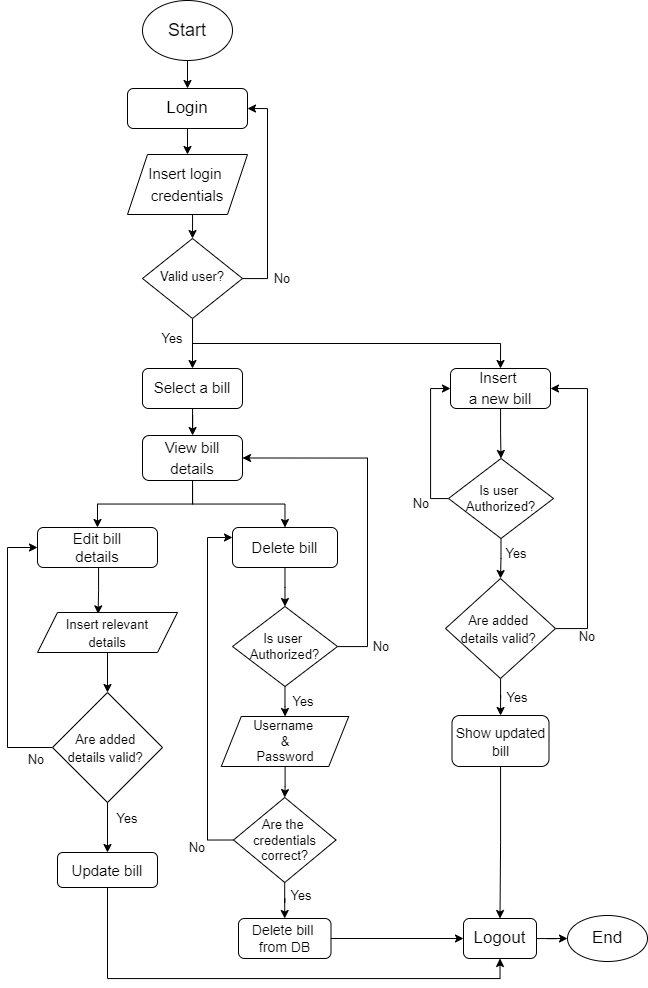

The diagram above was exported from draw.io. Its source (the exported page's mxGraphModel, read from the mxfile embedded in the PNG):
<mxGraphModel dx="776" dy="505" grid="1" gridSize="10" guides="1" tooltips="1" connect="1" arrows="1" fold="1" page="1" pageScale="1" pageWidth="827" pageHeight="1169" math="0" shadow="0">
  <root>
    <mxCell id="WIyWlLk6GJQsqaUBKTNV-0" />
    <mxCell id="WIyWlLk6GJQsqaUBKTNV-1" parent="WIyWlLk6GJQsqaUBKTNV-0" />
    <mxCell id="vm6tLWjpwFGpiI0UJGbq-17" style="edgeStyle=orthogonalEdgeStyle;rounded=0;orthogonalLoop=1;jettySize=auto;html=1;entryX=0.5;entryY=0;entryDx=0;entryDy=0;fontSize=13;" edge="1" parent="WIyWlLk6GJQsqaUBKTNV-1" source="WIyWlLk6GJQsqaUBKTNV-3" target="vm6tLWjpwFGpiI0UJGbq-2">
      <mxGeometry relative="1" as="geometry" />
    </mxCell>
    <mxCell id="WIyWlLk6GJQsqaUBKTNV-3" value="&lt;span style=&quot;font-size: 17px&quot;&gt;Login&lt;/span&gt;" style="rounded=1;whiteSpace=wrap;html=1;fontSize=12;glass=0;strokeWidth=1;shadow=0;" parent="WIyWlLk6GJQsqaUBKTNV-1" vertex="1">
      <mxGeometry x="160" y="150" width="120" height="40" as="geometry" />
    </mxCell>
    <mxCell id="vm6tLWjpwFGpiI0UJGbq-4" style="edgeStyle=orthogonalEdgeStyle;rounded=0;orthogonalLoop=1;jettySize=auto;html=1;entryX=1;entryY=0.5;entryDx=0;entryDy=0;fontSize=15;" edge="1" parent="WIyWlLk6GJQsqaUBKTNV-1" source="WIyWlLk6GJQsqaUBKTNV-6" target="WIyWlLk6GJQsqaUBKTNV-3">
      <mxGeometry relative="1" as="geometry">
        <Array as="points">
          <mxPoint x="300" y="340" />
          <mxPoint x="300" y="170" />
        </Array>
      </mxGeometry>
    </mxCell>
    <mxCell id="vm6tLWjpwFGpiI0UJGbq-20" style="edgeStyle=orthogonalEdgeStyle;rounded=0;orthogonalLoop=1;jettySize=auto;html=1;exitX=0.5;exitY=1;exitDx=0;exitDy=0;entryX=0.5;entryY=0;entryDx=0;entryDy=0;fontSize=13;" edge="1" parent="WIyWlLk6GJQsqaUBKTNV-1" source="WIyWlLk6GJQsqaUBKTNV-6" target="vm6tLWjpwFGpiI0UJGbq-3">
      <mxGeometry relative="1" as="geometry" />
    </mxCell>
    <mxCell id="vm6tLWjpwFGpiI0UJGbq-21" style="edgeStyle=orthogonalEdgeStyle;rounded=0;orthogonalLoop=1;jettySize=auto;html=1;exitX=0.5;exitY=1;exitDx=0;exitDy=0;entryX=0.5;entryY=0;entryDx=0;entryDy=0;fontSize=13;" edge="1" parent="WIyWlLk6GJQsqaUBKTNV-1" source="WIyWlLk6GJQsqaUBKTNV-6" target="vm6tLWjpwFGpiI0UJGbq-6">
      <mxGeometry relative="1" as="geometry" />
    </mxCell>
    <mxCell id="WIyWlLk6GJQsqaUBKTNV-6" value="&lt;font style=&quot;font-size: 13px&quot;&gt;Valid user?&lt;/font&gt;" style="rhombus;whiteSpace=wrap;html=1;shadow=0;fontFamily=Helvetica;fontSize=12;align=center;strokeWidth=1;spacing=6;spacingTop=-4;" parent="WIyWlLk6GJQsqaUBKTNV-1" vertex="1">
      <mxGeometry x="175" y="300" width="100" height="80" as="geometry" />
    </mxCell>
    <mxCell id="vm6tLWjpwFGpiI0UJGbq-66" style="edgeStyle=orthogonalEdgeStyle;rounded=0;orthogonalLoop=1;jettySize=auto;html=1;entryX=0.44;entryY=0.035;entryDx=0;entryDy=0;entryPerimeter=0;fontSize=17;" edge="1" parent="WIyWlLk6GJQsqaUBKTNV-1">
      <mxGeometry relative="1" as="geometry">
        <mxPoint x="129" y="629" as="sourcePoint" />
        <mxPoint x="130.60000000000002" y="675.4" as="targetPoint" />
        <Array as="points">
          <mxPoint x="131" y="629" />
          <mxPoint x="131" y="652" />
        </Array>
      </mxGeometry>
    </mxCell>
    <mxCell id="WIyWlLk6GJQsqaUBKTNV-11" value="&lt;font style=&quot;font-size: 15px&quot;&gt;Edit bill&lt;br&gt;details&lt;br&gt;&lt;/font&gt;" style="rounded=1;whiteSpace=wrap;html=1;fontSize=12;glass=0;strokeWidth=1;shadow=0;" parent="WIyWlLk6GJQsqaUBKTNV-1" vertex="1">
      <mxGeometry x="70" y="589" width="120" height="40" as="geometry" />
    </mxCell>
    <mxCell id="vm6tLWjpwFGpiI0UJGbq-1" style="edgeStyle=orthogonalEdgeStyle;rounded=0;orthogonalLoop=1;jettySize=auto;html=1;fontSize=18;" edge="1" parent="WIyWlLk6GJQsqaUBKTNV-1" source="vm6tLWjpwFGpiI0UJGbq-0">
      <mxGeometry relative="1" as="geometry">
        <mxPoint x="220" y="150" as="targetPoint" />
      </mxGeometry>
    </mxCell>
    <mxCell id="vm6tLWjpwFGpiI0UJGbq-0" value="&lt;font style=&quot;font-size: 18px&quot;&gt;Start&lt;/font&gt;" style="ellipse;whiteSpace=wrap;html=1;" vertex="1" parent="WIyWlLk6GJQsqaUBKTNV-1">
      <mxGeometry x="175" y="62" width="90" height="60" as="geometry" />
    </mxCell>
    <mxCell id="vm6tLWjpwFGpiI0UJGbq-18" style="edgeStyle=orthogonalEdgeStyle;rounded=0;orthogonalLoop=1;jettySize=auto;html=1;exitX=0.5;exitY=1;exitDx=0;exitDy=0;entryX=0.5;entryY=0;entryDx=0;entryDy=0;fontSize=13;" edge="1" parent="WIyWlLk6GJQsqaUBKTNV-1" source="vm6tLWjpwFGpiI0UJGbq-2" target="WIyWlLk6GJQsqaUBKTNV-6">
      <mxGeometry relative="1" as="geometry" />
    </mxCell>
    <mxCell id="vm6tLWjpwFGpiI0UJGbq-2" value="&lt;font style=&quot;font-size: 15px&quot;&gt;Insert login&amp;nbsp;&lt;br&gt;credentials&lt;br&gt;&lt;/font&gt;" style="shape=parallelogram;perimeter=parallelogramPerimeter;whiteSpace=wrap;html=1;fixedSize=1;fontSize=18;" vertex="1" parent="WIyWlLk6GJQsqaUBKTNV-1">
      <mxGeometry x="160" y="216" width="120" height="60" as="geometry" />
    </mxCell>
    <mxCell id="vm6tLWjpwFGpiI0UJGbq-9" value="" style="edgeStyle=orthogonalEdgeStyle;rounded=0;orthogonalLoop=1;jettySize=auto;html=1;fontSize=15;" edge="1" parent="WIyWlLk6GJQsqaUBKTNV-1" source="vm6tLWjpwFGpiI0UJGbq-3" target="vm6tLWjpwFGpiI0UJGbq-8">
      <mxGeometry relative="1" as="geometry" />
    </mxCell>
    <mxCell id="vm6tLWjpwFGpiI0UJGbq-3" value="&lt;font style=&quot;font-size: 15px&quot;&gt;Select a bill&lt;/font&gt;" style="rounded=1;whiteSpace=wrap;html=1;fontSize=17;" vertex="1" parent="WIyWlLk6GJQsqaUBKTNV-1">
      <mxGeometry x="175" y="430" width="100" height="40" as="geometry" />
    </mxCell>
    <mxCell id="vm6tLWjpwFGpiI0UJGbq-52" style="edgeStyle=orthogonalEdgeStyle;rounded=0;orthogonalLoop=1;jettySize=auto;html=1;entryX=0.5;entryY=0;entryDx=0;entryDy=0;fontSize=14;" edge="1" parent="WIyWlLk6GJQsqaUBKTNV-1" source="vm6tLWjpwFGpiI0UJGbq-6" target="vm6tLWjpwFGpiI0UJGbq-48">
      <mxGeometry relative="1" as="geometry" />
    </mxCell>
    <mxCell id="vm6tLWjpwFGpiI0UJGbq-6" value="&lt;font style=&quot;font-size: 15px&quot;&gt;Insert &lt;br&gt;a new bill&lt;br&gt;&lt;/font&gt;" style="rounded=1;whiteSpace=wrap;html=1;fontSize=17;" vertex="1" parent="WIyWlLk6GJQsqaUBKTNV-1">
      <mxGeometry x="483" y="430" width="100" height="40" as="geometry" />
    </mxCell>
    <mxCell id="vm6tLWjpwFGpiI0UJGbq-37" style="edgeStyle=orthogonalEdgeStyle;rounded=0;orthogonalLoop=1;jettySize=auto;html=1;entryX=0.5;entryY=0;entryDx=0;entryDy=0;fontSize=13;" edge="1" parent="WIyWlLk6GJQsqaUBKTNV-1" source="vm6tLWjpwFGpiI0UJGbq-8" target="WIyWlLk6GJQsqaUBKTNV-11">
      <mxGeometry relative="1" as="geometry" />
    </mxCell>
    <mxCell id="vm6tLWjpwFGpiI0UJGbq-38" style="edgeStyle=orthogonalEdgeStyle;rounded=0;orthogonalLoop=1;jettySize=auto;html=1;exitX=0.5;exitY=1;exitDx=0;exitDy=0;entryX=0.5;entryY=0;entryDx=0;entryDy=0;fontSize=13;" edge="1" parent="WIyWlLk6GJQsqaUBKTNV-1" source="vm6tLWjpwFGpiI0UJGbq-8" target="vm6tLWjpwFGpiI0UJGbq-10">
      <mxGeometry relative="1" as="geometry" />
    </mxCell>
    <mxCell id="vm6tLWjpwFGpiI0UJGbq-8" value="&lt;font style=&quot;font-size: 15px&quot;&gt;View bill&lt;br&gt;details&lt;/font&gt;" style="rounded=1;whiteSpace=wrap;html=1;fontSize=17;" vertex="1" parent="WIyWlLk6GJQsqaUBKTNV-1">
      <mxGeometry x="175" y="497" width="100" height="45" as="geometry" />
    </mxCell>
    <mxCell id="vm6tLWjpwFGpiI0UJGbq-39" style="edgeStyle=orthogonalEdgeStyle;rounded=0;orthogonalLoop=1;jettySize=auto;html=1;entryX=0.5;entryY=0;entryDx=0;entryDy=0;fontSize=13;" edge="1" parent="WIyWlLk6GJQsqaUBKTNV-1" source="vm6tLWjpwFGpiI0UJGbq-10" target="vm6tLWjpwFGpiI0UJGbq-24">
      <mxGeometry relative="1" as="geometry" />
    </mxCell>
    <mxCell id="vm6tLWjpwFGpiI0UJGbq-10" value="&lt;font style=&quot;font-size: 15px&quot;&gt;Delete bill&lt;br&gt;&lt;/font&gt;" style="rounded=1;whiteSpace=wrap;html=1;fontSize=12;glass=0;strokeWidth=1;shadow=0;" vertex="1" parent="WIyWlLk6GJQsqaUBKTNV-1">
      <mxGeometry x="265" y="589" width="105" height="40" as="geometry" />
    </mxCell>
    <mxCell id="vm6tLWjpwFGpiI0UJGbq-14" value="" style="edgeStyle=orthogonalEdgeStyle;rounded=0;orthogonalLoop=1;jettySize=auto;html=1;fontSize=13;" edge="1" parent="WIyWlLk6GJQsqaUBKTNV-1" source="vm6tLWjpwFGpiI0UJGbq-11" target="vm6tLWjpwFGpiI0UJGbq-13">
      <mxGeometry relative="1" as="geometry" />
    </mxCell>
    <mxCell id="vm6tLWjpwFGpiI0UJGbq-11" value="&lt;font style=&quot;font-size: 13px&quot;&gt;Insert relevant&lt;br&gt;details&lt;/font&gt;" style="shape=parallelogram;perimeter=parallelogramPerimeter;whiteSpace=wrap;html=1;fixedSize=1;fontSize=15;" vertex="1" parent="WIyWlLk6GJQsqaUBKTNV-1">
      <mxGeometry x="70" y="674" width="140" height="40" as="geometry" />
    </mxCell>
    <mxCell id="vm6tLWjpwFGpiI0UJGbq-16" value="" style="edgeStyle=orthogonalEdgeStyle;rounded=0;orthogonalLoop=1;jettySize=auto;html=1;fontSize=13;" edge="1" parent="WIyWlLk6GJQsqaUBKTNV-1" source="vm6tLWjpwFGpiI0UJGbq-13" target="vm6tLWjpwFGpiI0UJGbq-15">
      <mxGeometry relative="1" as="geometry" />
    </mxCell>
    <mxCell id="vm6tLWjpwFGpiI0UJGbq-27" style="edgeStyle=orthogonalEdgeStyle;rounded=0;orthogonalLoop=1;jettySize=auto;html=1;entryX=0;entryY=0.5;entryDx=0;entryDy=0;fontSize=13;" edge="1" parent="WIyWlLk6GJQsqaUBKTNV-1" source="vm6tLWjpwFGpiI0UJGbq-13" target="WIyWlLk6GJQsqaUBKTNV-11">
      <mxGeometry relative="1" as="geometry">
        <Array as="points">
          <mxPoint x="40" y="809" />
          <mxPoint x="40" y="609" />
        </Array>
      </mxGeometry>
    </mxCell>
    <mxCell id="vm6tLWjpwFGpiI0UJGbq-13" value="&lt;font style=&quot;font-size: 13px&quot;&gt;Are added&amp;nbsp;&lt;br&gt;details valid?&amp;nbsp;&lt;/font&gt;" style="rhombus;whiteSpace=wrap;html=1;fontSize=15;" vertex="1" parent="WIyWlLk6GJQsqaUBKTNV-1">
      <mxGeometry x="85" y="754" width="110" height="110" as="geometry" />
    </mxCell>
    <mxCell id="vm6tLWjpwFGpiI0UJGbq-65" style="edgeStyle=orthogonalEdgeStyle;rounded=0;orthogonalLoop=1;jettySize=auto;html=1;entryX=0.5;entryY=1;entryDx=0;entryDy=0;fontSize=17;" edge="1" parent="WIyWlLk6GJQsqaUBKTNV-1" source="vm6tLWjpwFGpiI0UJGbq-15" target="vm6tLWjpwFGpiI0UJGbq-61">
      <mxGeometry relative="1" as="geometry">
        <Array as="points">
          <mxPoint x="140" y="1040" />
          <mxPoint x="532" y="1040" />
        </Array>
      </mxGeometry>
    </mxCell>
    <mxCell id="vm6tLWjpwFGpiI0UJGbq-15" value="Update bill" style="rounded=1;whiteSpace=wrap;html=1;fontSize=15;" vertex="1" parent="WIyWlLk6GJQsqaUBKTNV-1">
      <mxGeometry x="90" y="914" width="100" height="35" as="geometry" />
    </mxCell>
    <mxCell id="vm6tLWjpwFGpiI0UJGbq-26" value="" style="edgeStyle=orthogonalEdgeStyle;rounded=0;orthogonalLoop=1;jettySize=auto;html=1;fontSize=13;" edge="1" parent="WIyWlLk6GJQsqaUBKTNV-1" source="vm6tLWjpwFGpiI0UJGbq-24" target="vm6tLWjpwFGpiI0UJGbq-25">
      <mxGeometry relative="1" as="geometry" />
    </mxCell>
    <mxCell id="vm6tLWjpwFGpiI0UJGbq-40" style="edgeStyle=orthogonalEdgeStyle;rounded=0;orthogonalLoop=1;jettySize=auto;html=1;entryX=1;entryY=0.5;entryDx=0;entryDy=0;fontSize=13;" edge="1" parent="WIyWlLk6GJQsqaUBKTNV-1" source="vm6tLWjpwFGpiI0UJGbq-24" target="vm6tLWjpwFGpiI0UJGbq-8">
      <mxGeometry relative="1" as="geometry">
        <Array as="points">
          <mxPoint x="400" y="708" />
          <mxPoint x="400" y="520" />
        </Array>
      </mxGeometry>
    </mxCell>
    <mxCell id="vm6tLWjpwFGpiI0UJGbq-24" value="Is user&amp;nbsp;&lt;br&gt;Authorized?" style="rhombus;whiteSpace=wrap;html=1;fontSize=13;" vertex="1" parent="WIyWlLk6GJQsqaUBKTNV-1">
      <mxGeometry x="265" y="668" width="105" height="80" as="geometry" />
    </mxCell>
    <mxCell id="vm6tLWjpwFGpiI0UJGbq-29" value="" style="edgeStyle=orthogonalEdgeStyle;rounded=0;orthogonalLoop=1;jettySize=auto;html=1;fontSize=13;" edge="1" parent="WIyWlLk6GJQsqaUBKTNV-1" source="vm6tLWjpwFGpiI0UJGbq-25" target="vm6tLWjpwFGpiI0UJGbq-28">
      <mxGeometry relative="1" as="geometry" />
    </mxCell>
    <mxCell id="vm6tLWjpwFGpiI0UJGbq-25" value="Username&amp;nbsp;&lt;br&gt;&amp;amp;&lt;br&gt;Password" style="shape=parallelogram;perimeter=parallelogramPerimeter;whiteSpace=wrap;html=1;fixedSize=1;fontSize=13;" vertex="1" parent="WIyWlLk6GJQsqaUBKTNV-1">
      <mxGeometry x="253.75" y="778" width="127.5" height="50" as="geometry" />
    </mxCell>
    <mxCell id="vm6tLWjpwFGpiI0UJGbq-43" value="" style="edgeStyle=orthogonalEdgeStyle;rounded=0;orthogonalLoop=1;jettySize=auto;html=1;fontSize=13;" edge="1" parent="WIyWlLk6GJQsqaUBKTNV-1" source="vm6tLWjpwFGpiI0UJGbq-28" target="vm6tLWjpwFGpiI0UJGbq-42">
      <mxGeometry relative="1" as="geometry" />
    </mxCell>
    <mxCell id="vm6tLWjpwFGpiI0UJGbq-45" style="edgeStyle=orthogonalEdgeStyle;rounded=0;orthogonalLoop=1;jettySize=auto;html=1;exitX=0;exitY=0.5;exitDx=0;exitDy=0;entryX=0;entryY=0.25;entryDx=0;entryDy=0;fontSize=14;" edge="1" parent="WIyWlLk6GJQsqaUBKTNV-1" source="vm6tLWjpwFGpiI0UJGbq-28" target="vm6tLWjpwFGpiI0UJGbq-10">
      <mxGeometry relative="1" as="geometry">
        <Array as="points">
          <mxPoint x="240" y="902" />
          <mxPoint x="240" y="599" />
        </Array>
      </mxGeometry>
    </mxCell>
    <mxCell id="vm6tLWjpwFGpiI0UJGbq-28" value="Are the&amp;nbsp;&lt;br&gt;credentials&lt;br&gt;correct?" style="rhombus;whiteSpace=wrap;html=1;fontSize=13;" vertex="1" parent="WIyWlLk6GJQsqaUBKTNV-1">
      <mxGeometry x="266" y="859" width="102.5" height="85" as="geometry" />
    </mxCell>
    <mxCell id="vm6tLWjpwFGpiI0UJGbq-32" value="Yes" style="text;html=1;strokeColor=none;fillColor=none;align=center;verticalAlign=middle;whiteSpace=wrap;rounded=0;fontSize=13;" vertex="1" parent="WIyWlLk6GJQsqaUBKTNV-1">
      <mxGeometry x="140" y="875" width="40" height="10" as="geometry" />
    </mxCell>
    <mxCell id="vm6tLWjpwFGpiI0UJGbq-33" value="Yes" style="text;html=1;strokeColor=none;fillColor=none;align=center;verticalAlign=middle;whiteSpace=wrap;rounded=0;fontSize=13;" vertex="1" parent="WIyWlLk6GJQsqaUBKTNV-1">
      <mxGeometry x="316" y="758" width="40" height="10" as="geometry" />
    </mxCell>
    <mxCell id="vm6tLWjpwFGpiI0UJGbq-34" value="No" style="text;html=1;strokeColor=none;fillColor=none;align=center;verticalAlign=middle;whiteSpace=wrap;rounded=0;fontSize=13;" vertex="1" parent="WIyWlLk6GJQsqaUBKTNV-1">
      <mxGeometry x="49" y="816" width="40" height="10" as="geometry" />
    </mxCell>
    <mxCell id="vm6tLWjpwFGpiI0UJGbq-35" value="Yes" style="text;html=1;strokeColor=none;fillColor=none;align=center;verticalAlign=middle;whiteSpace=wrap;rounded=0;fontSize=13;" vertex="1" parent="WIyWlLk6GJQsqaUBKTNV-1">
      <mxGeometry x="180" y="390" width="50" height="20" as="geometry" />
    </mxCell>
    <mxCell id="vm6tLWjpwFGpiI0UJGbq-36" value="No" style="text;html=1;strokeColor=none;fillColor=none;align=center;verticalAlign=middle;whiteSpace=wrap;rounded=0;fontSize=13;" vertex="1" parent="WIyWlLk6GJQsqaUBKTNV-1">
      <mxGeometry x="290" y="330" width="50" height="20" as="geometry" />
    </mxCell>
    <mxCell id="vm6tLWjpwFGpiI0UJGbq-41" value="No" style="text;html=1;strokeColor=none;fillColor=none;align=center;verticalAlign=middle;whiteSpace=wrap;rounded=0;fontSize=13;" vertex="1" parent="WIyWlLk6GJQsqaUBKTNV-1">
      <mxGeometry x="394" y="703" width="40" height="10" as="geometry" />
    </mxCell>
    <mxCell id="vm6tLWjpwFGpiI0UJGbq-62" style="edgeStyle=orthogonalEdgeStyle;rounded=0;orthogonalLoop=1;jettySize=auto;html=1;entryX=0;entryY=0.5;entryDx=0;entryDy=0;fontSize=17;" edge="1" parent="WIyWlLk6GJQsqaUBKTNV-1" source="vm6tLWjpwFGpiI0UJGbq-42" target="vm6tLWjpwFGpiI0UJGbq-61">
      <mxGeometry relative="1" as="geometry" />
    </mxCell>
    <mxCell id="vm6tLWjpwFGpiI0UJGbq-42" value="&lt;font style=&quot;font-size: 14px&quot;&gt;Delete bill&amp;nbsp;&lt;br&gt;from DB&lt;/font&gt;" style="rounded=1;whiteSpace=wrap;html=1;fontSize=13;" vertex="1" parent="WIyWlLk6GJQsqaUBKTNV-1">
      <mxGeometry x="271" y="980" width="92.5" height="40" as="geometry" />
    </mxCell>
    <mxCell id="vm6tLWjpwFGpiI0UJGbq-44" value="Yes" style="text;html=1;strokeColor=none;fillColor=none;align=center;verticalAlign=middle;whiteSpace=wrap;rounded=0;fontSize=13;" vertex="1" parent="WIyWlLk6GJQsqaUBKTNV-1">
      <mxGeometry x="314" y="952" width="40" height="10" as="geometry" />
    </mxCell>
    <mxCell id="vm6tLWjpwFGpiI0UJGbq-46" value="No" style="text;html=1;strokeColor=none;fillColor=none;align=center;verticalAlign=middle;whiteSpace=wrap;rounded=0;fontSize=13;" vertex="1" parent="WIyWlLk6GJQsqaUBKTNV-1">
      <mxGeometry x="210" y="904" width="40" height="10" as="geometry" />
    </mxCell>
    <mxCell id="vm6tLWjpwFGpiI0UJGbq-50" style="edgeStyle=orthogonalEdgeStyle;rounded=0;orthogonalLoop=1;jettySize=auto;html=1;entryX=0;entryY=0.5;entryDx=0;entryDy=0;fontSize=14;" edge="1" parent="WIyWlLk6GJQsqaUBKTNV-1" source="vm6tLWjpwFGpiI0UJGbq-48" target="vm6tLWjpwFGpiI0UJGbq-6">
      <mxGeometry relative="1" as="geometry">
        <Array as="points">
          <mxPoint x="463" y="560" />
          <mxPoint x="463" y="450" />
        </Array>
      </mxGeometry>
    </mxCell>
    <mxCell id="vm6tLWjpwFGpiI0UJGbq-53" style="edgeStyle=orthogonalEdgeStyle;rounded=0;orthogonalLoop=1;jettySize=auto;html=1;exitX=0.5;exitY=1;exitDx=0;exitDy=0;entryX=0.5;entryY=0;entryDx=0;entryDy=0;fontSize=14;" edge="1" parent="WIyWlLk6GJQsqaUBKTNV-1" source="vm6tLWjpwFGpiI0UJGbq-48" target="vm6tLWjpwFGpiI0UJGbq-49">
      <mxGeometry relative="1" as="geometry" />
    </mxCell>
    <mxCell id="vm6tLWjpwFGpiI0UJGbq-48" value="Is user&amp;nbsp;&lt;br&gt;Authorized?" style="rhombus;whiteSpace=wrap;html=1;fontSize=13;" vertex="1" parent="WIyWlLk6GJQsqaUBKTNV-1">
      <mxGeometry x="481" y="520" width="105" height="80" as="geometry" />
    </mxCell>
    <mxCell id="vm6tLWjpwFGpiI0UJGbq-55" value="" style="edgeStyle=orthogonalEdgeStyle;rounded=0;orthogonalLoop=1;jettySize=auto;html=1;fontSize=14;" edge="1" parent="WIyWlLk6GJQsqaUBKTNV-1" source="vm6tLWjpwFGpiI0UJGbq-49" target="vm6tLWjpwFGpiI0UJGbq-54">
      <mxGeometry relative="1" as="geometry" />
    </mxCell>
    <mxCell id="vm6tLWjpwFGpiI0UJGbq-56" style="edgeStyle=orthogonalEdgeStyle;rounded=0;orthogonalLoop=1;jettySize=auto;html=1;entryX=1;entryY=0.5;entryDx=0;entryDy=0;fontSize=14;" edge="1" parent="WIyWlLk6GJQsqaUBKTNV-1" source="vm6tLWjpwFGpiI0UJGbq-49" target="vm6tLWjpwFGpiI0UJGbq-6">
      <mxGeometry relative="1" as="geometry">
        <Array as="points">
          <mxPoint x="620" y="690" />
          <mxPoint x="620" y="450" />
        </Array>
      </mxGeometry>
    </mxCell>
    <mxCell id="vm6tLWjpwFGpiI0UJGbq-49" value="&lt;font style=&quot;font-size: 13px&quot;&gt;Are added&amp;nbsp;&lt;br&gt;details valid?&amp;nbsp;&lt;/font&gt;" style="rhombus;whiteSpace=wrap;html=1;fontSize=15;" vertex="1" parent="WIyWlLk6GJQsqaUBKTNV-1">
      <mxGeometry x="478" y="640" width="110" height="100" as="geometry" />
    </mxCell>
    <mxCell id="vm6tLWjpwFGpiI0UJGbq-51" value="No" style="text;html=1;strokeColor=none;fillColor=none;align=center;verticalAlign=middle;whiteSpace=wrap;rounded=0;fontSize=13;" vertex="1" parent="WIyWlLk6GJQsqaUBKTNV-1">
      <mxGeometry x="434" y="560" width="40" height="10" as="geometry" />
    </mxCell>
    <mxCell id="vm6tLWjpwFGpiI0UJGbq-64" style="edgeStyle=orthogonalEdgeStyle;rounded=0;orthogonalLoop=1;jettySize=auto;html=1;entryX=0.5;entryY=0;entryDx=0;entryDy=0;fontSize=17;" edge="1" parent="WIyWlLk6GJQsqaUBKTNV-1" source="vm6tLWjpwFGpiI0UJGbq-54" target="vm6tLWjpwFGpiI0UJGbq-61">
      <mxGeometry relative="1" as="geometry" />
    </mxCell>
    <mxCell id="vm6tLWjpwFGpiI0UJGbq-54" value="&lt;font style=&quot;font-size: 14px&quot;&gt;Show updated&lt;br&gt;bill&lt;/font&gt;" style="rounded=1;whiteSpace=wrap;html=1;fontSize=15;" vertex="1" parent="WIyWlLk6GJQsqaUBKTNV-1">
      <mxGeometry x="484.5" y="777" width="97" height="51" as="geometry" />
    </mxCell>
    <mxCell id="vm6tLWjpwFGpiI0UJGbq-57" value="No" style="text;html=1;strokeColor=none;fillColor=none;align=center;verticalAlign=middle;whiteSpace=wrap;rounded=0;fontSize=13;" vertex="1" parent="WIyWlLk6GJQsqaUBKTNV-1">
      <mxGeometry x="600" y="693" width="40" height="10" as="geometry" />
    </mxCell>
    <mxCell id="vm6tLWjpwFGpiI0UJGbq-58" value="Yes" style="text;html=1;strokeColor=none;fillColor=none;align=center;verticalAlign=middle;whiteSpace=wrap;rounded=0;fontSize=13;" vertex="1" parent="WIyWlLk6GJQsqaUBKTNV-1">
      <mxGeometry x="530" y="754" width="40" height="10" as="geometry" />
    </mxCell>
    <mxCell id="vm6tLWjpwFGpiI0UJGbq-59" value="Yes" style="text;html=1;strokeColor=none;fillColor=none;align=center;verticalAlign=middle;whiteSpace=wrap;rounded=0;fontSize=13;" vertex="1" parent="WIyWlLk6GJQsqaUBKTNV-1">
      <mxGeometry x="529" y="610" width="40" height="10" as="geometry" />
    </mxCell>
    <mxCell id="vm6tLWjpwFGpiI0UJGbq-60" value="&lt;font style=&quot;font-size: 17px&quot;&gt;End&lt;/font&gt;" style="ellipse;whiteSpace=wrap;html=1;fontSize=14;" vertex="1" parent="WIyWlLk6GJQsqaUBKTNV-1">
      <mxGeometry x="600" y="977" width="80" height="46" as="geometry" />
    </mxCell>
    <mxCell id="vm6tLWjpwFGpiI0UJGbq-67" style="edgeStyle=orthogonalEdgeStyle;rounded=0;orthogonalLoop=1;jettySize=auto;html=1;entryX=0;entryY=0.5;entryDx=0;entryDy=0;fontSize=17;" edge="1" parent="WIyWlLk6GJQsqaUBKTNV-1" source="vm6tLWjpwFGpiI0UJGbq-61" target="vm6tLWjpwFGpiI0UJGbq-60">
      <mxGeometry relative="1" as="geometry" />
    </mxCell>
    <mxCell id="vm6tLWjpwFGpiI0UJGbq-61" value="&lt;font style=&quot;font-size: 17px&quot;&gt;Logout&lt;/font&gt;" style="rounded=1;whiteSpace=wrap;html=1;fontSize=14;" vertex="1" parent="WIyWlLk6GJQsqaUBKTNV-1">
      <mxGeometry x="496" y="980" width="73" height="40" as="geometry" />
    </mxCell>
  </root>
</mxGraphModel>